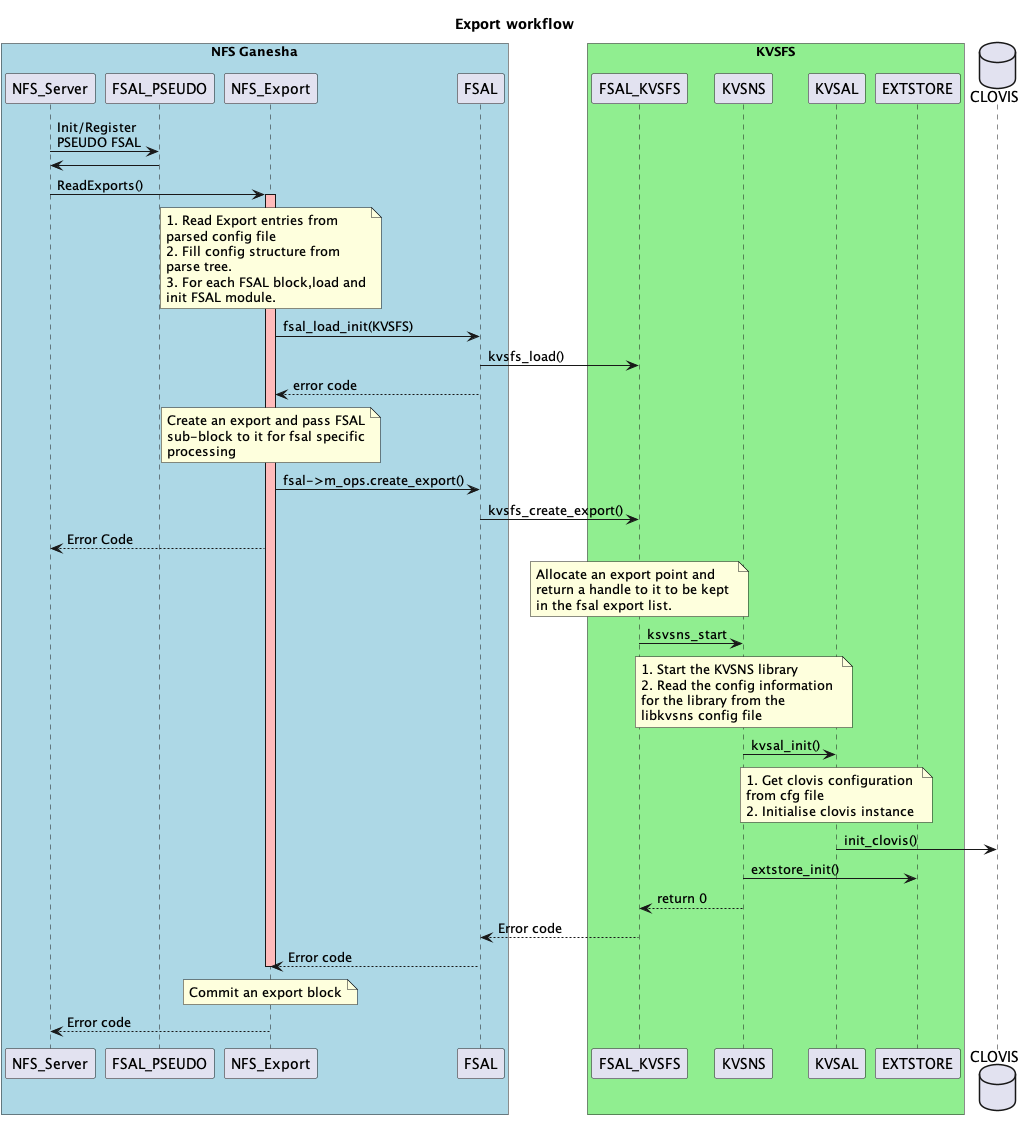

The diagram above was rendered by PlantUML. Its source (embedded in the PNG):
@startuml
skinparam maxMessageSize 100
skinparam wrapWidth 200
title Export workflow
box "NFS Ganesha" #LightBlue
participant NFS_Server
participant FSAL_PSEUDO
participant NFS_Export
participant FSAL
end box
box "KVSFS" #LightGreen
participant FSAL_KVSFS
participant KVSNS
participant KVSAL
participant EXTSTORE
end box
database CLOVIS

NFS_Server -> FSAL_PSEUDO: Init/Register PSEUDO FSAL
FSAL_PSEUDO -> NFS_Server

NFS_Server -> NFS_Export: ReadExports()
activate NFS_Export #FFBBBB

note over NFS_Export
1. Read Export entries from parsed config file
2. Fill config structure from parse tree.
3. For each FSAL block,load and init FSAL module.
end note
NFS_Export -> FSAL: fsal_load_init(KVSFS)
FSAL -> FSAL_KVSFS: kvsfs_load()
FSAL -->NFS_Export: error code
note over NFS_Export
Create an export and pass FSAL sub-block to it for fsal specific processing
end note
NFS_Export -> FSAL :  fsal->m_ops.create_export()
FSAL-> FSAL_KVSFS :  kvsfs_create_export()
NFS_Export --> NFS_Server : Error Code
note over FSAL_KVSFS
Allocate an export point and return a handle to it to be kept in the fsal export list.
end note
FSAL_KVSFS -> KVSNS: ksvsns_start
note over KVSNS
1. Start the KVSNS library
2. Read the config information for the library from the libkvsns config file
end note
KVSNS -> KVSAL: kvsal_init()
note over KVSAL
1. Get clovis configuration from cfg file
2. Initialise clovis instance
end note
KVSAL-> CLOVIS: init_clovis()
KVSNS -> EXTSTORE:extstore_init()
KVSNS --> FSAL_KVSFS: return 0
FSAL_KVSFS --> FSAL : Error code
FSAL ---> NFS_Export : Error code
note over NFS_Export
Commit an export block
end note
deactivate NFS_Export
NFS_Export --> NFS_Server: Error code
@enduml